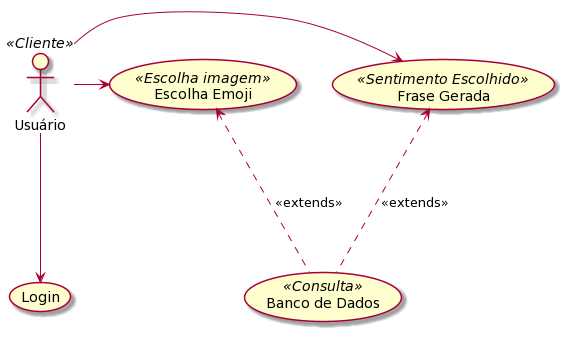

The diagram above was rendered by PlantUML. Its source (embedded in the PNG):
@startuml
(Login) as L
(Frase Gerada) as CS<<Sentimento Escolhido>>
(Escolha Emoji) as CE <<Escolha imagem>>
(Banco de Dados) as BD <<Consulta>>
actor :Usuário: as U<<Cliente>>


U -> CS
U -> CE
CE<-.down. BD : <<extends>>
CS<-.down. BD : <<extends>>
U ---> (L)
@enduml